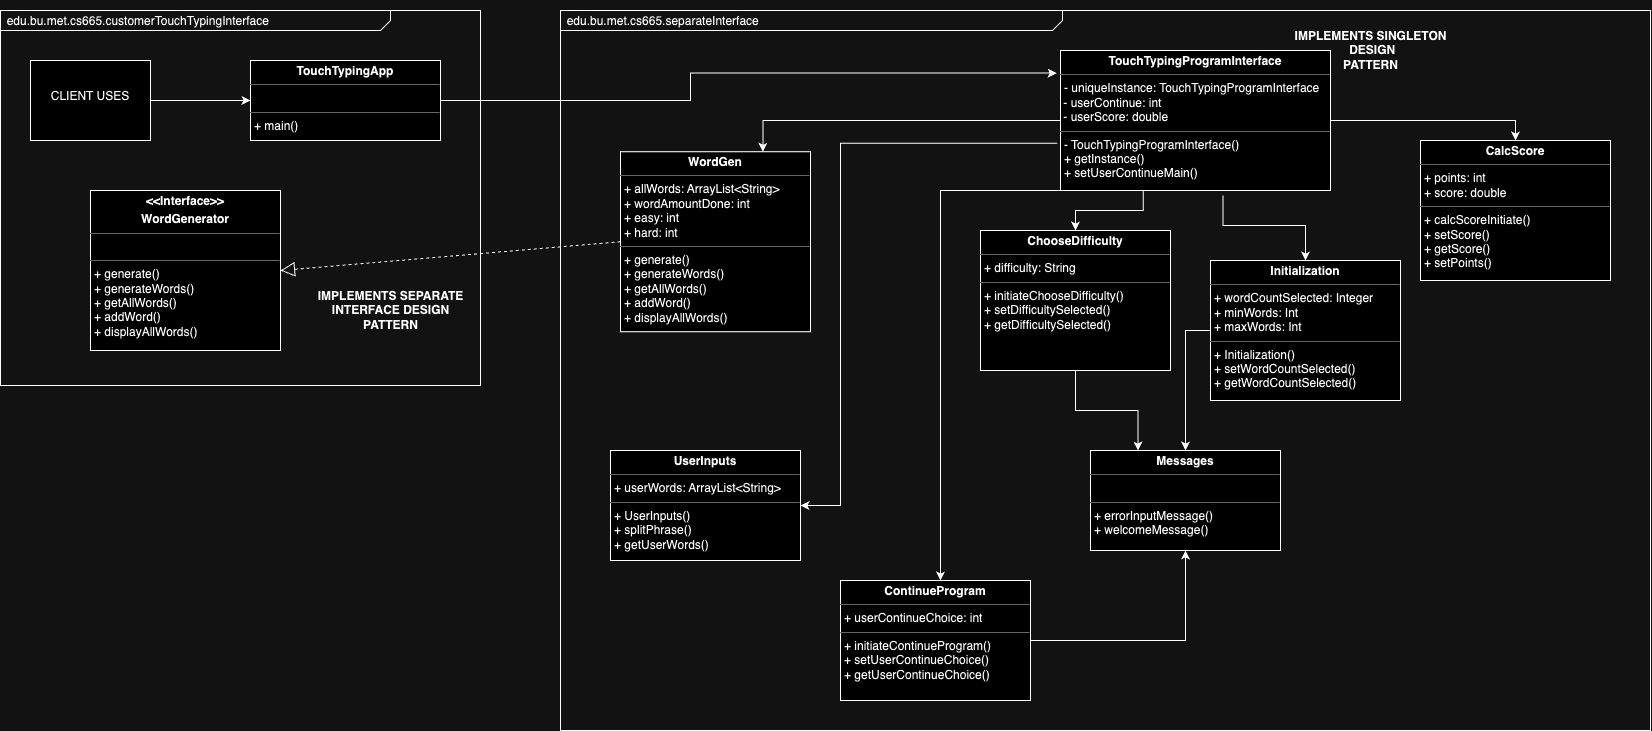

The diagram above was exported from draw.io. Its source (the exported page's mxGraphModel, read from the mxfile embedded in the PNG):
<mxGraphModel dx="1710" dy="1092" grid="1" gridSize="10" guides="1" tooltips="1" connect="1" arrows="1" fold="1" page="1" pageScale="1.5" pageWidth="1169" pageHeight="826" background="none" math="0" shadow="0">
  <root>
    <mxCell id="0" style=";html=1;" />
    <mxCell id="1" style=";html=1;" parent="0" />
    <mxCell id="1672d66443f91eb5-1" value="&lt;p style=&quot;margin: 4px 0px 0px 10px; text-align: left; font-size: 11px;&quot;&gt;&lt;/p&gt;&lt;div style=&quot;text-align: left;&quot;&gt;&amp;nbsp; edu.bu.met.cs665.separateInterface&lt;/div&gt;&#09;&#09;" style="html=1;strokeWidth=1;shape=mxgraph.sysml.package;html=1;overflow=fill;whiteSpace=wrap;fillColor=none;gradientColor=none;fontSize=12;align=center;labelX=502.22;" parent="1" vertex="1">
      <mxGeometry x="610" y="30" width="1090" height="720" as="geometry" />
    </mxCell>
    <mxCell id="QepC3STamEatlGYW7fKo-1" value="&lt;p style=&quot;margin: 4px 0px 0px 10px; text-align: left; font-size: 11px;&quot;&gt;&lt;/p&gt;&lt;div style=&quot;text-align: left;&quot;&gt;&lt;span style=&quot;background-color: initial;&quot;&gt;&amp;nbsp; edu.bu.met.cs665.customerTouchTypingInterface&lt;/span&gt;&lt;/div&gt;&#09;&lt;br&gt;&#09;&lt;br&gt;&#09;&#09;" style="html=1;strokeWidth=1;shape=mxgraph.sysml.package;html=1;overflow=fill;whiteSpace=wrap;fillColor=none;gradientColor=none;fontSize=12;align=center;labelX=390;" vertex="1" parent="1">
      <mxGeometry x="50" y="30" width="480" height="375" as="geometry" />
    </mxCell>
    <mxCell id="0BUcMJYCD0HyWAE15_nq-1" value="&lt;p style=&quot;margin:0px;margin-top:4px;text-align:center;&quot;&gt;&lt;b&gt;WordGen&lt;/b&gt;&lt;/p&gt;&lt;hr size=&quot;1&quot;&gt;&lt;p style=&quot;margin:0px;margin-left:4px;&quot;&gt;+ allWords: ArrayList&amp;lt;String&amp;gt;&lt;br&gt;+ wordAmountDone: int&lt;/p&gt;&lt;p style=&quot;margin:0px;margin-left:4px;&quot;&gt;+ easy: int&lt;/p&gt;&lt;p style=&quot;margin:0px;margin-left:4px;&quot;&gt;+ hard: int&lt;/p&gt;&lt;hr size=&quot;1&quot;&gt;&lt;p style=&quot;margin:0px;margin-left:4px;&quot;&gt;+ generate()&lt;/p&gt;&lt;p style=&quot;border-color: var(--border-color); margin: 0px 0px 0px 4px;&quot;&gt;+ generateWords()&lt;/p&gt;&lt;p style=&quot;border-color: var(--border-color); margin: 0px 0px 0px 4px;&quot;&gt;+ getAllWords()&lt;/p&gt;&lt;p style=&quot;border-color: var(--border-color); margin: 0px 0px 0px 4px;&quot;&gt;+ addWord()&lt;/p&gt;&lt;p style=&quot;border-color: var(--border-color); margin: 0px 0px 0px 4px;&quot;&gt;+ displayAllWords()&lt;/p&gt;&lt;p style=&quot;margin:0px;margin-left:4px;&quot;&gt;&lt;br&gt;&lt;/p&gt;" style="verticalAlign=top;align=left;overflow=fill;fontSize=12;fontFamily=Helvetica;html=1;whiteSpace=wrap;" parent="1" vertex="1">
      <mxGeometry x="670" y="171.25" width="190" height="180" as="geometry" />
    </mxCell>
    <mxCell id="I87Ls6vW7FJU2IhaLUeD-8" style="edgeStyle=orthogonalEdgeStyle;rounded=0;orthogonalLoop=1;jettySize=auto;html=1;entryX=-0.014;entryY=0.161;entryDx=0;entryDy=0;exitX=1;exitY=0.5;exitDx=0;exitDy=0;entryPerimeter=0;" parent="1" source="0BUcMJYCD0HyWAE15_nq-33" target="I87Ls6vW7FJU2IhaLUeD-7" edge="1">
      <mxGeometry relative="1" as="geometry">
        <mxPoint x="550" y="100" as="sourcePoint" />
        <Array as="points">
          <mxPoint x="740" y="120" />
          <mxPoint x="740" y="92" />
        </Array>
      </mxGeometry>
    </mxCell>
    <mxCell id="0BUcMJYCD0HyWAE15_nq-33" value="&lt;p style=&quot;margin:0px;margin-top:4px;text-align:center;&quot;&gt;&lt;b&gt;TouchTypingApp&lt;/b&gt;&lt;/p&gt;&lt;hr size=&quot;1&quot;&gt;&lt;p style=&quot;margin:0px;margin-left:4px;&quot;&gt;&lt;br&gt;&lt;/p&gt;&lt;hr size=&quot;1&quot;&gt;&lt;p style=&quot;margin:0px;margin-left:4px;&quot;&gt;+ main()&lt;/p&gt;&lt;p style=&quot;margin:0px;margin-left:4px;&quot;&gt;&lt;br&gt;&lt;/p&gt;" style="verticalAlign=top;align=left;overflow=fill;fontSize=12;fontFamily=Helvetica;html=1;whiteSpace=wrap;" parent="1" vertex="1">
      <mxGeometry x="300" y="80" width="190" height="80" as="geometry" />
    </mxCell>
    <mxCell id="QepC3STamEatlGYW7fKo-8" style="edgeStyle=orthogonalEdgeStyle;rounded=0;orthogonalLoop=1;jettySize=auto;html=1;exitX=0;exitY=0.5;exitDx=0;exitDy=0;" edge="1" parent="1" source="0BUcMJYCD0HyWAE15_nq-35" target="QepC3STamEatlGYW7fKo-7">
      <mxGeometry relative="1" as="geometry" />
    </mxCell>
    <mxCell id="0BUcMJYCD0HyWAE15_nq-35" value="&lt;p style=&quot;margin:0px;margin-top:4px;text-align:center;&quot;&gt;&lt;b style=&quot;background-color: initial;&quot;&gt;Initialization&lt;/b&gt;&lt;br&gt;&lt;/p&gt;&lt;hr size=&quot;1&quot;&gt;&lt;p style=&quot;margin:0px;margin-left:4px;&quot;&gt;+&amp;nbsp;wordCountSelected: Integer&lt;/p&gt;&lt;p style=&quot;margin:0px;margin-left:4px;&quot;&gt;+&amp;nbsp;minWords&lt;span style=&quot;background-color: initial;&quot;&gt;: Int&lt;/span&gt;&lt;/p&gt;&lt;p style=&quot;margin:0px;margin-left:4px;&quot;&gt;+&amp;nbsp;maxWords&lt;span style=&quot;background-color: initial;&quot;&gt;: Int&lt;/span&gt;&lt;/p&gt;&lt;hr size=&quot;1&quot;&gt;&lt;p style=&quot;margin:0px;margin-left:4px;&quot;&gt;+ Initialization()&lt;/p&gt;&lt;p style=&quot;margin:0px;margin-left:4px;&quot;&gt;+&amp;nbsp;setWordCountSelected()&lt;/p&gt;&lt;p style=&quot;margin:0px;margin-left:4px;&quot;&gt;+&amp;nbsp;getWordCountSelected()&lt;/p&gt;&lt;p style=&quot;margin:0px;margin-left:4px;&quot;&gt;&lt;br&gt;&lt;/p&gt;" style="verticalAlign=top;align=left;overflow=fill;fontSize=12;fontFamily=Helvetica;html=1;whiteSpace=wrap;" parent="1" vertex="1">
      <mxGeometry x="1260" y="280" width="190" height="140" as="geometry" />
    </mxCell>
    <mxCell id="I87Ls6vW7FJU2IhaLUeD-6" style="edgeStyle=orthogonalEdgeStyle;rounded=0;orthogonalLoop=1;jettySize=auto;html=1;exitX=1;exitY=0.5;exitDx=0;exitDy=0;entryX=0;entryY=0.5;entryDx=0;entryDy=0;" parent="1" source="I87Ls6vW7FJU2IhaLUeD-5" target="0BUcMJYCD0HyWAE15_nq-33" edge="1">
      <mxGeometry relative="1" as="geometry" />
    </mxCell>
    <mxCell id="I87Ls6vW7FJU2IhaLUeD-5" value="&lt;br&gt;&lt;br&gt;CLIENT USES" style="verticalAlign=top;align=center;overflow=fill;fontSize=12;fontFamily=Helvetica;html=1;whiteSpace=wrap;" parent="1" vertex="1">
      <mxGeometry x="80" y="80" width="120" height="80" as="geometry" />
    </mxCell>
    <mxCell id="I87Ls6vW7FJU2IhaLUeD-14" style="edgeStyle=orthogonalEdgeStyle;rounded=0;orthogonalLoop=1;jettySize=auto;html=1;exitX=0.602;exitY=1.036;exitDx=0;exitDy=0;entryX=0.5;entryY=0;entryDx=0;entryDy=0;exitPerimeter=0;" parent="1" source="I87Ls6vW7FJU2IhaLUeD-7" target="0BUcMJYCD0HyWAE15_nq-35" edge="1">
      <mxGeometry relative="1" as="geometry" />
    </mxCell>
    <mxCell id="QepC3STamEatlGYW7fKo-13" style="edgeStyle=orthogonalEdgeStyle;rounded=0;orthogonalLoop=1;jettySize=auto;html=1;exitX=0;exitY=0.5;exitDx=0;exitDy=0;entryX=0.75;entryY=0;entryDx=0;entryDy=0;" edge="1" parent="1" source="I87Ls6vW7FJU2IhaLUeD-7" target="0BUcMJYCD0HyWAE15_nq-1">
      <mxGeometry relative="1" as="geometry" />
    </mxCell>
    <mxCell id="QepC3STamEatlGYW7fKo-16" style="edgeStyle=orthogonalEdgeStyle;rounded=0;orthogonalLoop=1;jettySize=auto;html=1;exitX=1;exitY=0.5;exitDx=0;exitDy=0;entryX=0.5;entryY=0;entryDx=0;entryDy=0;" edge="1" parent="1" source="I87Ls6vW7FJU2IhaLUeD-7" target="QepC3STamEatlGYW7fKo-15">
      <mxGeometry relative="1" as="geometry" />
    </mxCell>
    <mxCell id="QepC3STamEatlGYW7fKo-19" style="edgeStyle=orthogonalEdgeStyle;rounded=0;orthogonalLoop=1;jettySize=auto;html=1;exitX=0;exitY=1;exitDx=0;exitDy=0;" edge="1" parent="1" source="I87Ls6vW7FJU2IhaLUeD-7" target="QepC3STamEatlGYW7fKo-18">
      <mxGeometry relative="1" as="geometry">
        <Array as="points">
          <mxPoint x="990" y="210" />
        </Array>
      </mxGeometry>
    </mxCell>
    <mxCell id="I87Ls6vW7FJU2IhaLUeD-7" value="&lt;p style=&quot;margin:0px;margin-top:4px;text-align:center;&quot;&gt;&lt;b&gt;TouchTypingProgramInterface&lt;/b&gt;&lt;/p&gt;&lt;hr size=&quot;1&quot;&gt;&lt;p style=&quot;margin:0px;margin-left:4px;&quot;&gt;&lt;span style=&quot;background-color: initial;&quot;&gt;- uniqueInstance: TouchTypingProgramInterface&lt;/span&gt;&lt;/p&gt;&amp;nbsp;- userContinue: int&lt;br&gt;&amp;nbsp;- userScore: double&lt;br&gt;&lt;hr size=&quot;1&quot;&gt;&lt;p style=&quot;margin:0px;margin-left:4px;&quot;&gt;- TouchTypingProgramInterface()&lt;/p&gt;&lt;p style=&quot;margin:0px;margin-left:4px;&quot;&gt;+ getInstance()&lt;br&gt;&lt;/p&gt;&lt;p style=&quot;margin:0px;margin-left:4px;&quot;&gt;+ setUserContinueMain()&lt;/p&gt;&lt;p style=&quot;margin:0px;margin-left:4px;&quot;&gt;&lt;br&gt;&lt;/p&gt;&lt;p style=&quot;margin:0px;margin-left:4px;&quot;&gt;&lt;br&gt;&lt;/p&gt;" style="verticalAlign=top;align=left;overflow=fill;fontSize=12;fontFamily=Helvetica;html=1;whiteSpace=wrap;" parent="1" vertex="1">
      <mxGeometry x="1110" y="70" width="270" height="140" as="geometry" />
    </mxCell>
    <mxCell id="I87Ls6vW7FJU2IhaLUeD-20" value="" style="endArrow=block;dashed=1;endFill=0;endSize=12;html=1;rounded=0;exitX=0;exitY=0.5;exitDx=0;exitDy=0;entryX=1;entryY=0.5;entryDx=0;entryDy=0;" parent="1" source="0BUcMJYCD0HyWAE15_nq-1" target="QepC3STamEatlGYW7fKo-2" edge="1">
      <mxGeometry width="160" relative="1" as="geometry">
        <mxPoint x="1385" y="710" as="sourcePoint" />
        <mxPoint x="805" y="405" as="targetPoint" />
      </mxGeometry>
    </mxCell>
    <mxCell id="I87Ls6vW7FJU2IhaLUeD-21" value="IMPLEMENTS SEPARATE &lt;br&gt;INTERFACE DESIGN &lt;br&gt;PATTERN" style="text;align=center;fontStyle=1;verticalAlign=middle;spacingLeft=3;spacingRight=3;strokeColor=none;rotatable=0;points=[[0,0.5],[1,0.5]];portConstraint=eastwest;html=1;" parent="1" vertex="1">
      <mxGeometry x="400" y="280" width="80" height="100" as="geometry" />
    </mxCell>
    <mxCell id="QepC3STamEatlGYW7fKo-2" value="&lt;p style=&quot;margin:0px;margin-top:4px;text-align:center;&quot;&gt;&lt;b&gt;&amp;lt;&amp;lt;Interface&amp;gt;&amp;gt;&lt;/b&gt;&lt;/p&gt;&lt;p style=&quot;margin:0px;margin-top:4px;text-align:center;&quot;&gt;&lt;b&gt;WordGenerator&lt;/b&gt;&lt;/p&gt;&lt;hr size=&quot;1&quot;&gt;&lt;p style=&quot;margin:0px;margin-left:4px;&quot;&gt;&lt;br&gt;&lt;/p&gt;&lt;hr size=&quot;1&quot;&gt;&lt;p style=&quot;margin:0px;margin-left:4px;&quot;&gt;+ generate()&lt;/p&gt;&lt;p style=&quot;margin:0px;margin-left:4px;&quot;&gt;+ generateWords()&lt;/p&gt;&lt;p style=&quot;margin:0px;margin-left:4px;&quot;&gt;+ getAllWords()&lt;/p&gt;&lt;p style=&quot;margin:0px;margin-left:4px;&quot;&gt;+ addWord()&lt;/p&gt;&lt;p style=&quot;margin:0px;margin-left:4px;&quot;&gt;+ displayAllWords()&lt;/p&gt;" style="verticalAlign=top;align=left;overflow=fill;fontSize=12;fontFamily=Helvetica;html=1;whiteSpace=wrap;" vertex="1" parent="1">
      <mxGeometry x="140" y="210" width="190" height="160" as="geometry" />
    </mxCell>
    <mxCell id="QepC3STamEatlGYW7fKo-7" value="&lt;p style=&quot;margin:0px;margin-top:4px;text-align:center;&quot;&gt;&lt;b style=&quot;background-color: initial;&quot;&gt;Messages&lt;/b&gt;&lt;br&gt;&lt;/p&gt;&lt;hr size=&quot;1&quot;&gt;&lt;p style=&quot;margin:0px;margin-left:4px;&quot;&gt;&lt;br&gt;&lt;/p&gt;&lt;hr size=&quot;1&quot;&gt;&lt;p style=&quot;margin:0px;margin-left:4px;&quot;&gt;+&amp;nbsp;errorInputMessage()&lt;/p&gt;&lt;p style=&quot;margin:0px;margin-left:4px;&quot;&gt;+ welcomeMessage()&lt;/p&gt;&lt;p style=&quot;margin:0px;margin-left:4px;&quot;&gt;&lt;br&gt;&lt;/p&gt;" style="verticalAlign=top;align=left;overflow=fill;fontSize=12;fontFamily=Helvetica;html=1;whiteSpace=wrap;" vertex="1" parent="1">
      <mxGeometry x="1140" y="470" width="190" height="100" as="geometry" />
    </mxCell>
    <mxCell id="QepC3STamEatlGYW7fKo-11" style="edgeStyle=orthogonalEdgeStyle;rounded=0;orthogonalLoop=1;jettySize=auto;html=1;exitX=0.5;exitY=1;exitDx=0;exitDy=0;entryX=0.25;entryY=0;entryDx=0;entryDy=0;" edge="1" parent="1" source="QepC3STamEatlGYW7fKo-9" target="QepC3STamEatlGYW7fKo-7">
      <mxGeometry relative="1" as="geometry" />
    </mxCell>
    <mxCell id="QepC3STamEatlGYW7fKo-9" value="&lt;p style=&quot;margin:0px;margin-top:4px;text-align:center;&quot;&gt;&lt;b style=&quot;background-color: initial;&quot;&gt;ChooseDifficulty&lt;/b&gt;&lt;br&gt;&lt;/p&gt;&lt;hr size=&quot;1&quot;&gt;&lt;p style=&quot;margin:0px;margin-left:4px;&quot;&gt;+&amp;nbsp;difficulty: String&lt;/p&gt;&lt;hr size=&quot;1&quot;&gt;&lt;p style=&quot;margin:0px;margin-left:4px;&quot;&gt;+ initiateChooseDifficulty()&lt;/p&gt;&lt;p style=&quot;margin:0px;margin-left:4px;&quot;&gt;+&amp;nbsp;setDifficultySelected()&lt;/p&gt;&lt;p style=&quot;margin:0px;margin-left:4px;&quot;&gt;+&amp;nbsp;getDifficultySelected()&lt;/p&gt;&lt;p style=&quot;margin:0px;margin-left:4px;&quot;&gt;&lt;br&gt;&lt;/p&gt;" style="verticalAlign=top;align=left;overflow=fill;fontSize=12;fontFamily=Helvetica;html=1;whiteSpace=wrap;" vertex="1" parent="1">
      <mxGeometry x="1030" y="250" width="190" height="140" as="geometry" />
    </mxCell>
    <mxCell id="QepC3STamEatlGYW7fKo-12" value="&lt;p style=&quot;margin:0px;margin-top:4px;text-align:center;&quot;&gt;&lt;b style=&quot;background-color: initial;&quot;&gt;UserInputs&lt;/b&gt;&lt;br&gt;&lt;/p&gt;&lt;hr size=&quot;1&quot;&gt;&lt;p style=&quot;margin:0px;margin-left:4px;&quot;&gt;+&amp;nbsp;userWords&lt;span style=&quot;background-color: initial;&quot;&gt;: ArrayList&amp;lt;String&amp;gt;&lt;/span&gt;&lt;/p&gt;&lt;hr size=&quot;1&quot;&gt;&lt;p style=&quot;margin:0px;margin-left:4px;&quot;&gt;+ UserInputs()&lt;/p&gt;&lt;p style=&quot;margin:0px;margin-left:4px;&quot;&gt;+&amp;nbsp;splitPhrase()&lt;/p&gt;&lt;p style=&quot;margin:0px;margin-left:4px;&quot;&gt;+&amp;nbsp;getUserWords()&lt;/p&gt;&lt;p style=&quot;margin:0px;margin-left:4px;&quot;&gt;&lt;br&gt;&lt;/p&gt;" style="verticalAlign=top;align=left;overflow=fill;fontSize=12;fontFamily=Helvetica;html=1;whiteSpace=wrap;" vertex="1" parent="1">
      <mxGeometry x="660" y="470" width="190" height="110" as="geometry" />
    </mxCell>
    <mxCell id="QepC3STamEatlGYW7fKo-14" style="edgeStyle=orthogonalEdgeStyle;rounded=0;orthogonalLoop=1;jettySize=auto;html=1;exitX=-0.012;exitY=0.662;exitDx=0;exitDy=0;entryX=1;entryY=0.5;entryDx=0;entryDy=0;exitPerimeter=0;" edge="1" parent="1" source="I87Ls6vW7FJU2IhaLUeD-7" target="QepC3STamEatlGYW7fKo-12">
      <mxGeometry relative="1" as="geometry">
        <mxPoint x="1120" y="150" as="sourcePoint" />
        <mxPoint x="823" y="181" as="targetPoint" />
        <Array as="points">
          <mxPoint x="890" y="163" />
          <mxPoint x="890" y="525" />
        </Array>
      </mxGeometry>
    </mxCell>
    <mxCell id="QepC3STamEatlGYW7fKo-15" value="&lt;p style=&quot;margin:0px;margin-top:4px;text-align:center;&quot;&gt;&lt;b style=&quot;background-color: initial;&quot;&gt;CalcScore&lt;/b&gt;&lt;br&gt;&lt;/p&gt;&lt;hr size=&quot;1&quot;&gt;&lt;p style=&quot;margin:0px;margin-left:4px;&quot;&gt;+ points: int&lt;/p&gt;&lt;p style=&quot;margin:0px;margin-left:4px;&quot;&gt;+ score: double&lt;/p&gt;&lt;hr size=&quot;1&quot;&gt;&lt;p style=&quot;margin:0px;margin-left:4px;&quot;&gt;+&amp;nbsp;calcScoreInitiate()&lt;/p&gt;&lt;p style=&quot;margin:0px;margin-left:4px;&quot;&gt;+&amp;nbsp;setScore()&lt;/p&gt;&lt;p style=&quot;margin:0px;margin-left:4px;&quot;&gt;+ getScore()&lt;/p&gt;&lt;p style=&quot;margin:0px;margin-left:4px;&quot;&gt;+ setPoints()&lt;/p&gt;" style="verticalAlign=top;align=left;overflow=fill;fontSize=12;fontFamily=Helvetica;html=1;whiteSpace=wrap;" vertex="1" parent="1">
      <mxGeometry x="1470" y="160" width="190" height="140" as="geometry" />
    </mxCell>
    <mxCell id="QepC3STamEatlGYW7fKo-17" style="edgeStyle=orthogonalEdgeStyle;rounded=0;orthogonalLoop=1;jettySize=auto;html=1;exitX=0.306;exitY=0.998;exitDx=0;exitDy=0;entryX=0.5;entryY=0;entryDx=0;entryDy=0;exitPerimeter=0;" edge="1" parent="1" source="I87Ls6vW7FJU2IhaLUeD-7" target="QepC3STamEatlGYW7fKo-9">
      <mxGeometry relative="1" as="geometry">
        <mxPoint x="1117" y="173" as="sourcePoint" />
        <mxPoint x="895" y="476" as="targetPoint" />
      </mxGeometry>
    </mxCell>
    <mxCell id="QepC3STamEatlGYW7fKo-20" style="edgeStyle=orthogonalEdgeStyle;rounded=0;orthogonalLoop=1;jettySize=auto;html=1;exitX=1;exitY=0.5;exitDx=0;exitDy=0;entryX=0.5;entryY=1;entryDx=0;entryDy=0;" edge="1" parent="1" source="QepC3STamEatlGYW7fKo-18" target="QepC3STamEatlGYW7fKo-7">
      <mxGeometry relative="1" as="geometry" />
    </mxCell>
    <mxCell id="QepC3STamEatlGYW7fKo-18" value="&lt;p style=&quot;margin:0px;margin-top:4px;text-align:center;&quot;&gt;&lt;b style=&quot;background-color: initial;&quot;&gt;ContinueProgram&lt;/b&gt;&lt;br&gt;&lt;/p&gt;&lt;hr size=&quot;1&quot;&gt;&lt;p style=&quot;margin:0px;margin-left:4px;&quot;&gt;+&amp;nbsp;userContinueChoice&lt;span style=&quot;background-color: initial;&quot;&gt;: int&lt;/span&gt;&lt;/p&gt;&lt;hr size=&quot;1&quot;&gt;&lt;p style=&quot;margin:0px;margin-left:4px;&quot;&gt;+&amp;nbsp;initiateContinueProgram&lt;span style=&quot;background-color: initial;&quot;&gt;()&lt;/span&gt;&lt;/p&gt;&lt;p style=&quot;margin:0px;margin-left:4px;&quot;&gt;+&amp;nbsp;setUserContinueChoice&lt;span style=&quot;background-color: initial;&quot;&gt;()&lt;/span&gt;&lt;/p&gt;&lt;p style=&quot;margin:0px;margin-left:4px;&quot;&gt;+&amp;nbsp;getUserContinueChoice&lt;span style=&quot;background-color: initial;&quot;&gt;()&lt;/span&gt;&lt;/p&gt;&lt;p style=&quot;margin:0px;margin-left:4px;&quot;&gt;&lt;br&gt;&lt;/p&gt;" style="verticalAlign=top;align=left;overflow=fill;fontSize=12;fontFamily=Helvetica;html=1;whiteSpace=wrap;" vertex="1" parent="1">
      <mxGeometry x="890" y="600" width="190" height="120" as="geometry" />
    </mxCell>
    <mxCell id="QepC3STamEatlGYW7fKo-21" value="IMPLEMENTS SINGLETON&lt;br&gt;&amp;nbsp;DESIGN &lt;br&gt;PATTERN" style="text;align=center;fontStyle=1;verticalAlign=middle;spacingLeft=3;spacingRight=3;strokeColor=none;rotatable=0;points=[[0,0.5],[1,0.5]];portConstraint=eastwest;html=1;" vertex="1" parent="1">
      <mxGeometry x="1380" y="20" width="80" height="100" as="geometry" />
    </mxCell>
  </root>
</mxGraphModel>